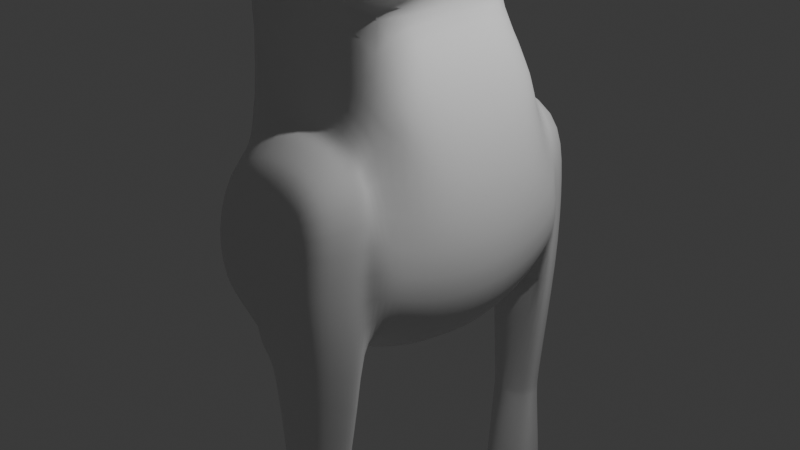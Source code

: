 # Source: puck.blend  (saved by Blender 4.0.36; exported with 4.5.12 LTS)
import bpy
from mathutils import Matrix  # noqa: F401  (used for matrix-valued properties, if any)

bpy.ops.wm.read_factory_settings(use_empty=True)
scene = bpy.context.scene
scene.name = 'Scene'

# ---- collections
col_collection = bpy.data.collections.new('Collection'); scene.collection.children.link(col_collection)

# ---- materials (node trees are filled in below, after node groups)
mat_material = bpy.data.materials.new('Material')
mat_material.alpha_threshold = 0.0
mat_material.use_transparent_shadow = False
mat_material.roughness = 0.5
mat_material.line_color = (0.0, 0.0, 0.0, 1.0)

# ---- material node trees
mat_material.use_nodes = True; mat_material.node_tree.nodes.clear()
_N = mat_material.node_tree.nodes; _L = mat_material.node_tree.links
n0 = _N.new('ShaderNodeOutputMaterial'); n0.name = 'Material Output'; n0.location = (300, 300)
n1 = _N.new('ShaderNodeBsdfPrincipled'); n1.name = 'Principled BSDF'; n1.location = (10, 300)
n1.inputs[3].default_value = 1.45
_L.new(n1.outputs[0], n0.inputs[0])
n0.is_active_output = True

# ---- world
world_world = bpy.data.worlds.new('World'); scene.world = world_world
world_world.use_nodes = True; world_world.node_tree.nodes.clear()
_N = world_world.node_tree.nodes; _L = world_world.node_tree.links
n0 = _N.new('ShaderNodeOutputWorld'); n0.name = 'World Output'; n0.location = (300, 300)
n1 = _N.new('ShaderNodeBackground'); n1.name = 'Background'; n1.location = (10, 300)
n1.inputs[0].default_value = (0.05088, 0.05088, 0.05088, 1.0)
_L.new(n1.outputs[0], n0.inputs[0])
n0.is_active_output = True
world_world.color = (0.05088, 0.05088, 0.05088)
world_world.use_sun_shadow = False
world_world.sun_shadow_jitter_overblur = 0.0

# ---- cameras
cam_camera = bpy.data.cameras.new('Camera')
cam_camera.clip_end = 100.0
cam_camera.ortho_scale = 7.314

# ---- lights
light_light = bpy.data.lights.new('Light', 'POINT')
light_light.transmission_factor = 0.0
light_light.use_soft_falloff = False
light_light.energy = 1000.0
light_light.shadow_soft_size = 0.1
light_light.shadow_maximum_resolution = 0.006
light_light.use_absolute_resolution = True

# ---- meshes
me_cube = bpy.data.meshes.new('Cube')
me_cube.from_pydata([(-1.272, 0.7181, 1.345), (0.6961, 0.7539, 2.421), (-1.296, 0.7539, 0.0), (0.08906, 0.8034, -1.196), (-1.08, 0.0, -0.9928), (1.342, 0.7539, 0.0), (0.9239, 0.7539, 1.945), (-1.08, 0.7298, -1.054), (0.9239, 0.0, 1.945), (0.9991, 0.7635, -0.8389), (1.157, 0.0, -0.9467), (1.433, 0.0, 0.0), (0.0, 0.0, -1.297), (-1.296, 0.0, 0.0), (-1.007, 1.006, 1.58), (0.6961, 0.0, 2.421), (-1.272, 0.0, 1.346), (-0.05596, 0.6216, 4.631), (-0.8195, 0.0, 4.592), (0.09287, 0.0, 4.631), (-0.566, 1.188, 3.22), (0.7186, 1.164, 2.227), (1.018, 0.0, 2.964), (1.114, 1.267, 2.575), (0.1354, 1.803, 3.755), (1.088, 0.0, 3.373), (-0.7101, 1.79, 0.1842), (-0.6231, 1.611, 0.8305), (-0.01541, 1.873, -0.4862), (-0.4651, 1.873, -0.2918), (-0.04075, 1.669, 0.9317), (0.6099, 1.833, 0.2086), (0.6221, 1.826, -0.474), (0.6401, 1.678, 0.905), (-0.04114, 1.873, 0.1844), (0.8222, 1.594, -0.6832), (-0.02049, 1.594, -0.6991), (-0.7298, 1.404, 0.9683), (-0.05397, 1.438, 1.174), (-0.8741, 1.598, 0.207), (0.8063, 1.594, 0.2045), (0.8305, 1.456, 1.075), (-0.5641, 1.598, -0.3918), (0.6832, 1.083, 1.435), (0.9316, 1.396, -0.7976), (0.9626, 1.286, -0.8097), (0.9574, 1.114, -0.5335), (-0.6361, 1.409, -0.4718), (-0.6579, 1.298, -0.5057), (0.9345, 1.288, 1.159), (0.9666, 1.181, 1.251), (-0.9178, 0.9078, -0.7398), (-0.8131, 1.237, 1.078), (-0.8679, 1.114, 1.136), (-0.9862, 1.406, 0.2055), (0.1343, 1.099, -0.973), (-1.078, 1.303, 0.1993), (-0.02327, 1.396, -0.8155), (1.242, 1.171, 0.1637), (-0.02287, 1.291, -0.838), (-1.057, 1.042, 0.1637), (-0.06147, 1.268, 1.321), (-0.06209, 1.164, 1.356), (0.9137, 1.396, 0.2022), (0.3209, 1.098, 1.48), (0.9479, 1.299, 0.1862), (0.1511, 1.569, -4.504), (0.6496, 1.876, -4.31), (0.7953, 1.569, -4.493), (0.1476, 1.306, -4.505), (0.2114, 1.165, -4.241), (0.6095, 1.158, -4.234), (0.8003, 1.306, -4.493), (0.2601, 1.768, -0.871), (0.403, 1.218, -1.114), (0.2986, 1.873, -4.617), (0.2998, 1.569, -4.803), (0.2951, 1.162, -4.541), (0.2998, 1.306, -4.803), (0.4146, 1.226, -2.483), (0.216, 1.328, -2.486), (0.1622, 1.406, -2.487), (0.3659, 1.722, -2.483), (0.165, 1.552, -2.487), (0.2931, 1.805, -0.6199), (0.1516, 1.759, -4.399), (0.2199, 1.888, -4.317), (0.3082, 1.996, -4.315), (0.1675, 1.635, -2.487), (0.2581, 1.723, -2.485), (0.4218, 1.307, -1.004), (0.0349, 1.573, -0.9345), (0.09455, 1.561, -1.125), (0.02553, 1.4, -0.9832), (0.08824, 1.402, -1.147), (0.04927, 1.33, -1.007), (0.1304, 1.327, -1.161), (0.0783, 1.777, -0.8138), (0.1048, 1.673, -1.101), (0.04596, 1.727, -0.8486), (-1.067, 0.6302, 4.362), (-0.8001, 0.3297, 4.631), (-0.4765, 0.7539, 4.631), (-0.5236, 1.816, 4.402), (-1.001, 0.8396, 4.388), (-0.06365, 1.497, 3.724), (-0.4939, 1.33, 3.37), (-0.5622, 1.266, 4.503), (-0.8511, 3.686, 3.856), (-1.161, 1.485, 3.905), (-0.5702, 3.541, 3.467), (-0.2679, 3.727, 3.802), (-0.5322, 3.708, 4.198), (-0.878, 5.754, 3.848), (-0.6337, 5.767, 3.565), (-0.3503, 5.783, 3.809), (-0.5946, 5.77, 4.093), (-0.5955, 3.975, 3.462), (-0.5263, 3.063, 4.398), (-0.5331, 3.82, 4.252), (-1.18, 2.839, 3.893), (-1.014, 3.886, 3.858), (-0.5814, 3.705, 3.462), (-0.1575, 3.829, 3.799), (-0.5365, 2.74, 3.203), (0.1065, 3.066, 3.764), (-0.5849, 3.859, 3.481), (0.05817, 1.063, 4.353), (-1.136, 0.0, 2.98), (-1.136, 0.521, 2.974), (-1.007, 0.9925, 3.013), (-1.062, 0.0, 4.28), (-1.083, 0.2489, 4.311), (0.1463, 1.754, -1.013), (1.203, 0.7539, 1.153), (1.203, 0.0, 1.153), (0.67, 1.55, -2.358), (0.6745, 1.552, -2.702), (0.6721, 1.55, -2.478), (0.7257, 1.406, -2.7), (0.7297, 1.405, -2.357), (0.7303, 1.405, -2.476), (0.6235, 1.324, -2.702), (0.619, 1.323, -2.359), (0.6211, 1.323, -2.478), (0.5582, 1.722, -2.36), (0.5627, 1.723, -2.704), (0.5603, 1.722, -2.48), (0.3131, 1.133, -4.239), (-0.5717, 1.596, 4.389), (-0.1656, 4.555, 3.851), (-0.6102, 4.665, 3.501), (-0.9996, 4.509, 3.854), (-0.5568, 4.57, 4.162), (-0.9158, 0.9643, 5.265), (-0.9158, 0.7189, 6.115), (0.855, 0.2184, 4.815), (0.42, 0.4528, 5.786), (-0.9039, 0.0, 4.89), (-0.4392, 0.8462, 5.817), (-1.026, 0.0, 6.336), (-0.9158, 0.7189, 5.773), (0.03395, 0.8097, 5.247), (-0.02402, 0.8646, 6.264), (0.9507, 0.445, 5.275), (0.9583, 0.0, 4.774), (0.6457, 0.0, 5.699), (-0.6301, 0.0, 6.492), (-0.4946, 0.8055, 6.089), (0.03395, 0.0, 6.564), (0.03395, 0.0, 4.716), (-0.5316, 1.067, 5.4), (1.103, 0.0, 5.313), (0.03395, 0.866, 5.793), (-1.408, 0.0, 5.777), (-0.7279, 0.7691, 6.322), (0.03395, 0.866, 6.161), (-0.4946, 0.284, 6.461), (-0.02402, 0.3269, 6.492), (-0.3094, 0.6757, 8.39), (-0.02402, 0.6757, 8.39), (-0.4006, 1.019, 6.953), (-0.02402, 1.169, 6.953), (0.3832, 0.5648, 6.134), (0.5116, 0.4343, 4.812), (0.496, 0.0, 6.238), (0.6124, 0.0, 4.812), (0.2393, 0.7046, 5.738), (-0.2702, 0.7581, 6.82), (-0.4458, 0.498, 6.637), (-0.9158, 0.3278, 6.216), (0.9562, 0.02743, 4.774), (-0.7051, 0.6299, 4.981), (0.5329, 0.1947, 5.742), (-0.798, 0.3435, 6.238), (0.03395, 0.4013, 6.318), (0.03395, 0.6467, 4.758), (-0.5316, 0.6245, 4.911), (1.133, 0.1976, 5.275), (-1.329, 0.2928, 5.777), (-0.7271, 0.37, 6.262), (-0.02402, 0.4731, 6.378), (-0.3094, 0.7763, 8.319), (-0.02402, 0.7763, 8.319), (0.5107, 0.3591, 4.837), (0.4396, 0.2507, 6.186), (-0.02402, 0.8499, 7.046), (-0.6274, 0.5418, 6.438)], [], [(47, 54, 39, 42), (43, 64, 1, 6), (20, 1, 64, 14), (55, 46, 9, 3), (100, 132, 18, 101), (40, 35, 32, 31), (39, 37, 27, 26), (37, 38, 30, 27), (129, 0, 16, 128), (9, 5, 11, 10), (134, 6, 8, 135), (83, 88, 85, 66), (7, 3, 12, 4), (3, 9, 10, 12), (51, 55, 3, 7), (4, 13, 2, 7), (52, 61, 38, 37), (54, 52, 37, 39), (13, 16, 0, 2), (49, 63, 40, 41), (127, 25, 23), (6, 1, 15, 8), (15, 1, 21, 22), (100, 101, 104), (21, 20, 105, 23), (22, 21, 23, 25), (102, 197, 196, 17), (118, 112, 108, 120), (26, 34, 28, 29), (27, 30, 34, 26), (30, 33, 31, 34), (38, 41, 33, 30), (42, 39, 26, 29), (36, 42, 29, 28), (41, 40, 31, 33), (61, 49, 41, 38), (46, 58, 5, 9), (2, 0, 14, 60), (57, 47, 42, 36), (7, 2, 60, 51), (43, 6, 134), (56, 53, 52, 54), (59, 48, 47, 57), (61, 52, 53, 62), (65, 45, 44, 63), (48, 56, 54, 47), (76, 66, 85, 75), (49, 61, 62, 50), (50, 62, 64, 43), (50, 65, 63, 49), (63, 44, 35, 40), (83, 92, 98, 88), (139, 142, 71, 72), (99, 28, 97), (59, 95, 90), (70, 77, 148), (78, 69, 66, 76), (77, 70, 69, 78), (32, 35, 136, 145), (80, 79, 74, 96), (44, 45, 143, 140), (87, 67, 75), (82, 146, 67, 87), (45, 74, 79, 143), (83, 66, 69, 81), (75, 85, 86), (137, 139, 72, 68), (146, 137, 68, 67), (71, 148, 77), (57, 36, 91, 93), (71, 77, 78, 72), (72, 78, 76, 68), (68, 76, 75, 67), (73, 32, 145, 82), (86, 87, 75), (89, 82, 87, 86), (81, 80, 96, 94), (81, 69, 70, 80), (81, 94, 92, 83), (88, 89, 86, 85), (133, 73, 82, 89), (59, 57, 93, 95), (45, 90, 74), (45, 59, 90), (32, 73, 84), (97, 84, 73, 133), (99, 97, 133, 98), (91, 99, 98, 92), (95, 93, 94, 96), (28, 99, 91, 36), (107, 102, 17, 127), (24, 105, 20, 106), (104, 107, 149), (107, 127, 149), (106, 20, 130, 109), (122, 110, 108), (124, 125, 24, 106), (125, 111, 112, 118), (24, 125, 118, 103), (116, 115, 114, 113), (153, 116, 113, 152), (126, 122, 108), (150, 115, 116, 153), (151, 117, 121, 152), (126, 117, 123, 111), (126, 111, 122), (117, 126, 108, 121), (122, 111, 110), (151, 114, 115, 150), (111, 123, 119, 112), (103, 118, 120, 109), (120, 124, 106, 109), (108, 110, 124, 120), (110, 111, 125, 124), (112, 119, 121, 108), (105, 127, 23), (17, 19, 25, 127), (21, 1, 20), (14, 0, 129, 130), (132, 129, 128, 131), (14, 130, 20), (104, 109, 130, 100), (130, 129, 132, 100), (93, 91, 92, 94), (98, 133, 89, 88), (5, 134, 135, 11), (58, 43, 134, 5), (142, 144, 79), (144, 143, 79), (145, 147, 82), (147, 146, 82), (142, 139, 141, 144), (144, 141, 140, 143), (137, 146, 147, 138), (138, 147, 145, 136), (139, 137, 138, 141), (141, 138, 136, 140), (35, 44, 140, 136), (142, 79, 148, 71), (80, 70, 148, 79), (28, 84, 97), (95, 96, 74, 90), (103, 149, 105, 24), (109, 104, 149, 103), (127, 105, 149), (28, 34, 31), (28, 31, 32), (84, 28, 32), (107, 104, 101, 102), (117, 151, 150, 123), (114, 151, 152, 113), (123, 150, 153, 119), (119, 153, 152, 121), (199, 190, 155, 161), (187, 183, 157), (101, 158, 192, 102), (189, 188, 180, 179), (154, 161, 159, 171), (205, 195, 169, 185), (194, 190, 160, 167), (19, 17, 196, 170), (204, 191, 165, 186), (161, 155, 175, 159), (191, 198, 172, 165), (198, 193, 166, 172), (184, 187, 164, 156), (171, 159, 173, 162), (159, 175, 176, 173), (199, 161, 154), (168, 163, 176, 175), (200, 168, 175, 194), (201, 178, 169, 195), (178, 177, 167, 169), (203, 202, 179, 180), (207, 189, 179, 202), (206, 163, 182, 203), (163, 168, 181, 182), (162, 173, 187, 184), (196, 204, 186, 170), (193, 205, 185, 166), (173, 176, 183, 187), (201, 163, 206), (200, 177, 189, 207), (177, 178, 188, 189), (168, 200, 207), (178, 201, 206, 188), (157, 183, 205, 193), (162, 184, 204, 196), (188, 206, 203, 180), (168, 207, 202, 181), (182, 181, 202, 203), (163, 201, 195, 176), (177, 200, 194, 167), (158, 174, 199, 192), (164, 157, 193, 198), (156, 164, 198, 191), (184, 156, 191, 204), (171, 162, 196, 197), (175, 155, 190, 194), (183, 176, 195, 205), (154, 171, 197, 192), (174, 160, 190, 199), (164, 187, 157), (197, 102, 192), (18, 158, 101), (132, 131, 18), (192, 199, 154), (62, 53, 14, 64), (60, 14, 53, 56), (51, 60, 56, 48), (55, 51, 48, 59), (46, 55, 59, 45), (58, 46, 45, 65), (50, 43, 58, 65)])
me_cube.polygons.foreach_set('use_smooth', [True] * 214)
_k = {(79, 80): 1.0, (79, 144): 1.0, (81, 83): 1.0, (80, 81): 1.0, (88, 89): 1.0, (82, 89): 1.0, (83, 88): 1.0, (117, 121): 0.37, (117, 123): 0.37, (113, 114): 1.0, (114, 115): 1.0, (113, 116): 1.0, (115, 116): 1.0, (119, 123): 0.37, (119, 121): 0.37, (141, 144): 1.0, (138, 147): 1.0, (138, 141): 1.0, (82, 147): 1.0, (166, 193): 0.24, (157, 193): 0.24}
me_cube.attributes.new('crease_edge', 'FLOAT', 'EDGE').data.foreach_set('value', [_k.get((min(e.vertices), max(e.vertices)), 0.0) for e in me_cube.edges])
me_cube.attributes.new('crease_vert', 'FLOAT', 'POINT').data.foreach_set('value', [0.0, 0.0, 0.0, 0.0, 0.0, 0.0, 0.0, 0.0, 0.0, 0.0, 0.0, 0.0, 0.0, 0.0, 0.0, 0.0, 0.0, 0.0, 0.0, 0.0, 0.0, 0.0, 0.0, 0.0, 0.0, 0.0, 0.0, 0.0, 0.0, 0.0, 0.0, 0.0, 0.0, 0.0, 0.0, 0.0, 0.0, 0.0, 0.0, 0.0, 0.0, 0.0, 0.0, 0.0, 0.0, 0.0, 0.0, 0.0, 0.0, 0.0, 0.0, 0.0, 0.0, 0.0, 0.0, 0.0, 0.0, 0.0, 0.0, 0.0, 0.0, 0.0, 0.0, 0.0, 0.0, 0.0, 0.0, 0.0, 0.0, 0.0, 0.0, 0.0, 0.0, 0.0, 0.0, 0.0, 0.0, 0.0, 0.0, 0.0, 0.0, 0.0, 0.0, 0.0, 0.0, 0.0, 0.0, 0.0, 0.0, 0.0, 0.0, 0.0, 0.0, 0.0, 0.0, 0.0, 0.0, 0.0, 0.0, 0.0, 0.0, 0.0, 0.0, 0.0, 0.0, 0.0, 0.0, 0.0, 0.0, 0.0, 0.0, 0.0, 0.0, 0.0, 0.0, 0.0, 0.0, 0.0, 0.0, 0.0, 0.0, 0.0, 0.0, 0.0, 0.0, 0.0, 0.0, 0.0, 0.0, 0.0, 0.0, 0.0, 0.0, 0.0, 0.0, 0.0, 0.0, 0.0, 0.0, 0.0, 0.0, 0.0, 0.0, 0.0, 0.0, 0.0, 0.0, 0.0, 0.0, 0.0, 0.0, 0.0, 0.0, 0.0, 0.22, 0.0, 0.0, 0.0, 0.0, 0.0, 0.0, 0.0, 0.0, 0.0, 0.0, 0.0, 0.0, 0.0, 0.0, 0.0, 0.0, 0.0, 0.0, 0.0, 0.0, 0.0, 0.0, 0.0, 0.0, 0.0, 0.0, 0.0, 0.0, 0.0, 0.0, 0.0, 0.0, 0.0, 0.0, 0.0, 0.0, 0.0, 0.0, 0.0, 0.0, 0.0, 0.0, 0.0, 0.0, 0.0, 0.0, 0.0, 0.0, 0.0, 0.0, 0.0, 0.0, 0.0])
_uv = me_cube.uv_layers.new(name='UVMap')
_uv.uv.foreach_set('vector', [0.3379, 0.5, 0.25, 0.5, 0.25, 0.5, 0.3445, 0.4935, 0.6816, 0.5152, 0.7281, 0.5139, 0.6519, 0.5625, 0.5999, 0.5625, 0.875, 0.5625, 0.6519, 0.5625, 0.7281, 0.5139, 0.8757, 0.5118, 0.25, 0.5085, 0.3414, 0.5058, 0.3773, 0.5625, 0.2519, 0.5625, 0.625, 0.1737, 0.6179, 0.1453, 0.6241, 0.125, 0.625, 0.1518, 0.75, 0.5, 0.625, 0.5, 0.625, 0.5, 0.75, 0.5, 0.25, 0.5, 0.125, 0.5, 0.125, 0.5, 0.25, 0.5, 0.375, 0.25, 0.5, 0.25, 0.5, 0.25, 0.375, 0.25, 0.5863, 0.1682, 0.5478, 0.1845, 0.5478, 0.125, 0.5865, 0.125, 0.3773, 0.5625, 0.5, 0.5625, 0.5, 0.625, 0.375, 0.625, 0.5448, 0.5625, 0.5999, 0.5625, 0.6189, 0.625, 0.5448, 0.625, 0.5, 0.5, 0.5, 0.5, 0.5166, 0.5, 0.5, 0.5, 0.125, 0.5625, 0.2519, 0.5625, 0.25, 0.625, 0.125, 0.625, 0.2519, 0.5625, 0.3773, 0.5625, 0.375, 0.625, 0.25, 0.625, 0.125, 0.5087, 0.25, 0.5085, 0.2519, 0.5625, 0.125, 0.5625, 0.375, 0.125, 0.5, 0.125, 0.5, 0.1875, 0.375, 0.1875, 0.375, 0.25, 0.5, 0.25, 0.5, 0.25, 0.375, 0.25, 0.25, 0.5, 0.125, 0.5, 0.125, 0.5, 0.25, 0.5, 0.5, 0.125, 0.5478, 0.125, 0.5478, 0.1845, 0.5, 0.1875, 0.8552, 0.5, 0.75, 0.5, 0.75, 0.5, 0.8605, 0.5, 0.7738, 0.5625, 0.7415, 0.625, 0.6813, 0.5625, 0.5999, 0.5625, 0.6519, 0.5625, 0.701, 0.625, 0.6189, 0.625, 0.701, 0.625, 0.6519, 0.5625, 0.6219, 0.5625, 0.7343, 0.625, 0.625, 0.1737, 0.625, 0.1518, 0.839, 0.5033, 0.6219, 0.5625, 0.875, 0.5625, 0.875, 0.5625, 0.6813, 0.5625, 0.7343, 0.625, 0.6219, 0.5625, 0.6813, 0.5625, 0.7415, 0.625, 0.8212, 0.5625, 0.1686, 0.5625, 0.25, 0.5625, 0.7694, 0.5735, 0.875, 0.5625, 0.875, 0.5625, 0.875, 0.5625, 0.875, 0.5625, 0.375, 0.375, 0.5, 0.375, 0.5, 0.5, 0.3565, 0.4815, 0.375, 0.25, 0.5, 0.25, 0.5, 0.375, 0.375, 0.375, 0.5, 0.25, 0.625, 0.2566, 0.625, 0.375, 0.5, 0.375, 0.5, 0.25, 0.6301, 0.2479, 0.625, 0.2566, 0.5, 0.25, 0.3445, 0.4935, 0.25, 0.5, 0.25, 0.5, 0.3565, 0.4815, 0.5, 0.5, 0.3445, 0.4935, 0.3565, 0.4815, 0.5, 0.5, 0.8605, 0.5, 0.75, 0.5, 0.75, 0.5, 0.8684, 0.5, 0.5, 0.25, 0.6334, 0.2735, 0.6301, 0.2479, 0.5, 0.25, 0.3414, 0.5058, 0.5, 0.5075, 0.5, 0.5625, 0.3773, 0.5625, 0.5, 0.1875, 0.5478, 0.1845, 0.6475, 0.2411, 0.5, 0.2413, 0.5, 0.5, 0.3379, 0.5, 0.3445, 0.4935, 0.5, 0.5, 0.375, 0.1875, 0.5, 0.1875, 0.5, 0.2413, 0.375, 0.2413, 0.6816, 0.5152, 0.5999, 0.5625, 0.5448, 0.5625, 0.25, 0.5, 0.125, 0.5, 0.125, 0.5, 0.25, 0.5, 0.5, 0.5, 0.3382, 0.5, 0.3379, 0.5, 0.5, 0.5, 0.5, 0.25, 0.375, 0.25, 0.375, 0.25, 0.5, 0.25, 0.749, 0.5, 0.625, 0.5, 0.625, 0.5, 0.75, 0.5, 0.3382, 0.5, 0.25, 0.5, 0.25, 0.5, 0.3379, 0.5, 0.5625, 0.5, 0.5, 0.5, 0.5166, 0.5, 0.5625, 0.5, 0.6334, 0.2735, 0.5, 0.25, 0.5, 0.25, 0.598, 0.0844, 0.598, 0.0844, 0.5, 0.25, 0.7281, 0.5139, 0.6816, 0.5152, 0.8626, 0.5, 0.749, 0.5, 0.75, 0.5, 0.8552, 0.5, 0.75, 0.5, 0.625, 0.5, 0.625, 0.5, 0.75, 0.5, 0.5, 0.5, 0.5, 0.5, 0.5, 0.5, 0.5, 0.5, 0.625, 0.5, 0.625, 0.5, 0.625, 0.5, 0.625, 0.5, 0.5, 0.5, 0.5, 0.5, 0.5132, 0.5, 0.5, 0.5, 0.5, 0.5, 0.5312, 0.5, 0.5, 0.5, 0.5625, 0.5, 0.5625, 0.5, 0.5625, 0.5, 0.5, 0.5, 0.5, 0.5, 0.5625, 0.5, 0.5625, 0.5, 0.5, 0.5, 0.5, 0.5, 0.5625, 0.5, 0.625, 0.5, 0.625, 0.5, 0.625, 0.5, 0.625, 0.5, 0.5, 0.5, 0.5625, 0.5, 0.521, 0.5, 0.5, 0.5, 0.625, 0.5, 0.625, 0.5, 0.625, 0.5, 0.625, 0.5, 0.5625, 0.5, 0.625, 0.5, 0.5625, 0.5, 0.5625, 0.5, 0.625, 0.5, 0.625, 0.5, 0.5625, 0.5, 0.625, 0.5, 0.5613, 0.5, 0.5625, 0.5, 0.625, 0.5, 0.5, 0.5, 0.5, 0.5, 0.5, 0.5, 0.5, 0.5, 0.5625, 0.5, 0.5166, 0.5, 0.5139, 0.5, 0.625, 0.5, 0.625, 0.5, 0.625, 0.5, 0.625, 0.5, 0.625, 0.5, 0.625, 0.5, 0.625, 0.5, 0.625, 0.5, 0.625, 0.5, 0.5625, 0.5, 0.5625, 0.5, 0.5, 0.5, 0.5, 0.5, 0.5, 0.5, 0.5, 0.5, 0.625, 0.5, 0.5625, 0.5, 0.5625, 0.5, 0.625, 0.5, 0.625, 0.5, 0.5625, 0.5, 0.5625, 0.5, 0.625, 0.5, 0.625, 0.5, 0.5625, 0.5, 0.5625, 0.5, 0.625, 0.5, 0.5012, 0.4604, 0.625, 0.5, 0.625, 0.5, 0.5625, 0.5, 0.5139, 0.5, 0.5625, 0.5, 0.5625, 0.5, 0.5283, 0.5, 0.5625, 0.5, 0.5625, 0.5, 0.5139, 0.5, 0.5, 0.5, 0.5, 0.5, 0.5, 0.5, 0.5, 0.5, 0.5, 0.5, 0.5, 0.5, 0.5, 0.5, 0.5, 0.5, 0.5, 0.5, 0.5, 0.5, 0.5, 0.5, 0.5, 0.5, 0.5, 0.5, 0.5283, 0.5, 0.5139, 0.5, 0.5166, 0.5, 0.5196, 0.5, 0.5012, 0.4604, 0.5625, 0.5, 0.5283, 0.5, 0.5, 0.5, 0.5, 0.5, 0.5, 0.5, 0.5, 0.5, 0.625, 0.5, 0.5938, 0.5, 0.5613, 0.5, 0.625, 0.5, 0.5, 0.5, 0.5938, 0.5, 0.625, 0.5, 0.5012, 0.4604, 0.4386, 0.4008, 0.5132, 0.5, 0.4386, 0.4008, 0.5012, 0.4604, 0.5196, 0.5, 0.5, 0.5, 0.5132, 0.5, 0.5196, 0.5, 0.5, 0.5, 0.5, 0.5, 0.5, 0.5, 0.5, 0.5, 0.5, 0.5, 0.5, 0.5, 0.5, 0.5, 0.5, 0.5, 0.5, 0.5, 0.5, 0.5, 0.5, 0.5, 0.5, 0.5, 0.5, 0.5, 0.8999, 0.6045, 0.8212, 0.5625, 0.7694, 0.5735, 0.7738, 0.5625, 0.875, 0.5625, 0.875, 0.5625, 0.875, 0.5625, 0.875, 0.5625, 0.839, 0.5033, 0.8999, 0.6045, 0.875, 0.5625, 0.8999, 0.6045, 0.7738, 0.5625, 0.875, 0.5625, 0.875, 0.5625, 0.875, 0.5625, 0.6599, 0.2421, 0.0, 0.0, 0.875, 0.5625, 0.875, 0.5625, 0.875, 0.5625, 0.875, 0.5625, 0.875, 0.5625, 0.875, 0.5625, 0.875, 0.5625, 0.875, 0.5625, 0.875, 0.5625, 0.875, 0.5625, 0.875, 0.5625, 0.875, 0.5625, 0.875, 0.5625, 0.875, 0.5625, 0.875, 0.5625, 0.875, 0.5625, 0.875, 0.5625, 0.875, 0.5625, 0.875, 0.5625, 0.875, 0.5625, 0.875, 0.5625, 0.875, 0.5625, 0.875, 0.5625, 0.875, 0.5625, 0.875, 0.5625, 0.875, 0.5625, 0.875, 0.5625, 0.875, 0.5625, 0.875, 0.5625, 0.875, 0.5625, 0.875, 0.5625, 0.875, 0.5625, 0.875, 0.5625, 0.875, 0.5625, 0.875, 0.5625, 0.875, 0.5625, 0.875, 0.5625, 0.875, 0.5625, 0.875, 0.5625, 0.875, 0.5625, 0.875, 0.5625, 0.875, 0.5625, 0.875, 0.5625, 0.875, 0.5625, 0.875, 0.5625, 0.875, 0.5625, 0.875, 0.5625, 0.875, 0.5625, 0.875, 0.5625, 0.875, 0.5625, 0.875, 0.5625, 0.875, 0.5625, 0.875, 0.5625, 0.875, 0.5625, 0.875, 0.5625, 0.875, 0.5625, 0.875, 0.5625, 0.875, 0.5625, 0.875, 0.5625, 0.875, 0.5625, 0.875, 0.5625, 0.875, 0.5625, 0.875, 0.5625, 0.875, 0.5625, 0.875, 0.5625, 0.875, 0.5625, 0.875, 0.5625, 0.875, 0.5625, 0.875, 0.5625, 0.875, 0.5625, 0.875, 0.5625, 0.875, 0.5625, 0.875, 0.5625, 0.875, 0.5625, 0.875, 0.5625, 0.875, 0.5625, 0.875, 0.5625, 0.1267, 0.08147, 0.6813, 0.5625, 0.7694, 0.5735, 0.75, 0.625, 0.7415, 0.625, 0.7738, 0.5625, 0.6219, 0.5625, 0.6519, 0.5625, 0.875, 0.5625, 0.6296, 0.2456, 0.5478, 0.1845, 0.5863, 0.1682, 0.6599, 0.2421, 0.6179, 0.1453, 0.5863, 0.1682, 0.5865, 0.125, 0.6173, 0.125, 0.6237, 0.2363, 0.6599, 0.2421, 0.625, 0.1875, 0.0, 0.0, 0.0, 0.0, 0.0, 0.0, 0.0, 0.0, 0.6599, 0.2421, 0.5863, 0.1682, 0.6179, 0.1453, 0.625, 0.1737, 0.5, 0.5, 0.5, 0.5, 0.5, 0.5, 0.5, 0.5, 0.5, 0.5, 0.5196, 0.5, 0.5283, 0.5, 0.5, 0.5, 0.5, 0.5625, 0.5448, 0.5625, 0.5448, 0.625, 0.5, 0.625, 0.5, 0.5075, 0.6816, 0.5152, 0.5448, 0.5625, 0.5, 0.5625, 0.625, 0.5, 0.625, 0.5, 0.5625, 0.5, 0.625, 0.5, 0.625, 0.5, 0.5625, 0.5, 0.625, 0.5, 0.625, 0.5, 0.5625, 0.5, 0.625, 0.5, 0.625, 0.5, 0.5625, 0.5, 0.625, 0.5, 0.625, 0.5, 0.625, 0.5, 0.625, 0.5, 0.625, 0.5, 0.625, 0.5, 0.625, 0.5, 0.625, 0.5, 0.625, 0.5, 0.625, 0.5, 0.625, 0.5, 0.625, 0.5, 0.625, 0.5, 0.625, 0.5, 0.625, 0.5, 0.625, 0.5, 0.625, 0.5, 0.625, 0.5, 0.625, 0.5, 0.625, 0.5, 0.625, 0.5, 0.625, 0.5, 0.625, 0.5, 0.625, 0.5, 0.625, 0.5, 0.625, 0.5, 0.625, 0.5, 0.625, 0.5, 0.625, 0.5, 0.5625, 0.5, 0.5625, 0.5, 0.625, 0.5, 0.5, 0.5, 0.5, 0.5, 0.5625, 0.5, 0.5625, 0.5, 0.5, 0.5, 0.4386, 0.4008, 0.5132, 0.5, 0.5, 0.5, 0.5, 0.5, 0.5613, 0.5, 0.5312, 0.5, 0.875, 0.5625, 0.875, 0.5625, 0.875, 0.5625, 0.875, 0.5625, 0.875, 0.5625, 0.839, 0.5033, 0.875, 0.5625, 0.875, 0.5625, 0.1267, 0.08147, 0.875, 0.5625, 0.875, 0.5625, 0.5, 0.5, 0.5, 0.375, 0.625, 0.375, 0.5, 0.5, 0.625, 0.375, 0.625, 0.5, 0.4386, 0.4008, 0.5, 0.5, 0.625, 0.5, 0.8999, 0.6045, 0.839, 0.5033, 0.625, 0.1518, 0.8212, 0.5625, 0.875, 0.5625, 0.875, 0.5625, 0.875, 0.5625, 0.875, 0.5625, 0.875, 0.5625, 0.875, 0.5625, 0.875, 0.5625, 0.875, 0.5625, 0.875, 0.5625, 0.875, 0.5625, 0.875, 0.5625, 0.875, 0.5625, 0.875, 0.5625, 0.875, 0.5625, 0.875, 0.5625, 0.875, 0.5625, 0.5, 0.1875, 0.6073, 0.1875, 0.5895, 0.25, 0.4648, 0.25, 0.5, 0.4019, 0.5895, 0.4375, 0.5895, 0.5, 0.625, 0.1518, 0.5592, 0.125, 0.589, 0.3674, 0.8212, 0.5625, 0.8201, 0.6206, 0.7946, 0.6047, 0.7589, 0.6173, 0.8036, 0.6173, 0.375, 0.25, 0.4648, 0.25, 0.5, 0.3041, 0.375, 0.2936, 0.6677, 0.5625, 0.75, 0.5625, 0.75, 0.625, 0.6656, 0.625, 0.8616, 0.5625, 0.875, 0.5625, 0.875, 0.625, 0.8426, 0.625, 0.75, 0.625, 0.7694, 0.5735, 0.25, 0.5625, 0.25, 0.625, 0.3125, 0.5625, 0.375, 0.6185, 0.375, 0.625, 0.3125, 0.625, 0.4648, 0.25, 0.5895, 0.25, 0.5673, 0.2713, 0.5, 0.3041, 0.375, 0.6185, 0.5, 0.5625, 0.5077, 0.625, 0.375, 0.625, 0.5, 0.5625, 0.5853, 0.5625, 0.5811, 0.625, 0.5077, 0.625, 0.375, 0.4375, 0.5, 0.4019, 0.5, 0.5186, 0.3851, 0.5941, 0.375, 0.2936, 0.5, 0.3041, 0.5, 0.375, 0.375, 0.375, 0.5, 0.3041, 0.5673, 0.2713, 0.5444, 0.375, 0.5, 0.375, 0.5, 0.1875, 0.4648, 0.25, 0.375, 0.25, 0.826, 0.5032, 0.7589, 0.5077, 0.7365, 0.4879, 0.8591, 0.4931, 0.8496, 0.5625, 0.826, 0.5032, 0.8591, 0.4931, 0.8616, 0.5625, 0.7589, 0.5625, 0.7589, 0.6173, 0.75, 0.625, 0.75, 0.5625, 0.7589, 0.6173, 0.826, 0.6218, 0.8426, 0.625, 0.75, 0.625, 0.7589, 0.6067, 0.8036, 0.6067, 0.8036, 0.6173, 0.7589, 0.6173, 0.8201, 0.5625, 0.8201, 0.6206, 0.8036, 0.6173, 0.8036, 0.6067, 0.7589, 0.5625, 0.7589, 0.5077, 0.7589, 0.5361, 0.7589, 0.6067, 0.7589, 0.5077, 0.8201, 0.5044, 0.8036, 0.5361, 0.7589, 0.5361, 0.375, 0.375, 0.5, 0.375, 0.5, 0.4019, 0.375, 0.4375, 0.25, 0.5625, 0.3125, 0.5625, 0.3125, 0.625, 0.25, 0.625, 0.5853, 0.5625, 0.6677, 0.5625, 0.6656, 0.625, 0.5811, 0.625, 0.5, 0.375, 0.5444, 0.375, 0.5895, 0.4375, 0.5, 0.4019, 0.7589, 0.5625, 0.7589, 0.5077, 0.7589, 0.5625, 0.8496, 0.5625, 0.826, 0.6218, 0.8201, 0.6206, 0.8201, 0.5625, 0.826, 0.6218, 0.7589, 0.6173, 0.7946, 0.6047, 0.8201, 0.6206, 0.826, 0.5032, 0.8496, 0.5625, 0.8201, 0.5625, 0.7589, 0.6173, 0.7589, 0.5625, 0.7589, 0.5625, 0.7946, 0.6047, 0.5895, 0.5, 0.6698, 0.5, 0.6677, 0.5625, 0.5853, 0.5625, 0.25, 0.5, 0.3125, 0.5, 0.3125, 0.5625, 0.25, 0.5625, 0.7946, 0.6047, 0.7589, 0.5625, 0.7589, 0.6067, 0.7589, 0.6173, 0.8201, 0.5044, 0.8201, 0.5625, 0.8036, 0.6067, 0.8036, 0.5361, 0.7589, 0.5361, 0.8036, 0.5361, 0.8036, 0.6067, 0.7589, 0.6067, 0.7589, 0.5077, 0.7589, 0.5625, 0.75, 0.5625, 0.7365, 0.4879, 0.826, 0.6218, 0.8496, 0.5625, 0.8616, 0.5625, 0.8426, 0.625, 0.5592, 0.125, 0.5, 0.125, 0.5, 0.1875, 0.589, 0.3674, 0.5, 0.5186, 0.5895, 0.5, 0.5853, 0.5625, 0.5, 0.5625, 0.3851, 0.5941, 0.5, 0.5186, 0.5, 0.5625, 0.375, 0.6185, 0.3125, 0.5, 0.3851, 0.5941, 0.375, 0.6185, 0.3125, 0.5625, 0.1686, 0.5, 0.25, 0.5, 0.25, 0.5625, 0.1686, 0.5625, 0.8591, 0.4931, 0.875, 0.5, 0.875, 0.5625, 0.8616, 0.5625, 0.6698, 0.5, 0.7365, 0.4879, 0.75, 0.5625, 0.6677, 0.5625, 0.125, 0.5, 0.1686, 0.5, 0.1686, 0.5625, 0.1517, 0.564, 0.5, 0.125, 0.625, 0.125, 0.6073, 0.1875, 0.5, 0.1875, 0.5, 0.5186, 0.5, 0.4019, 0.5895, 0.5, 0.1686, 0.5625, 0.8212, 0.5625, 0.589, 0.3674, 0.6241, 0.125, 0.5592, 0.125, 0.625, 0.1518, 0.6179, 0.1453, 0.6173, 0.125, 0.6241, 0.125, 0.589, 0.3674, 0.5, 0.1875, 0.375, 0.25, 0.5, 0.25, 0.375, 0.25, 0.8757, 0.5118, 0.7281, 0.5139, 0.5, 0.2413, 0.8757, 0.5118, 0.125, 0.5, 0.25, 0.5, 0.375, 0.2413, 0.5, 0.2413, 0.25, 0.5, 0.3382, 0.5, 0.25, 0.5085, 0.375, 0.2413, 0.3382, 0.5, 0.5, 0.5, 0.3414, 0.5058, 0.25, 0.5085, 0.5, 0.5, 0.625, 0.5, 0.5, 0.5075, 0.3414, 0.5058, 0.625, 0.5, 0.749, 0.5, 0.8626, 0.5, 0.6816, 0.5152, 0.5, 0.5075, 0.749, 0.5])
me_cube.materials.append(mat_material)
me_cube.use_mirror_vertex_groups = False
me_cube.update()

# ---- objects
ob_cube = bpy.data.objects.new('Cube', me_cube)
ob_light = bpy.data.objects.new('Light', light_light)
ob_camera = bpy.data.objects.new('Camera', cam_camera)
ob_empty = bpy.data.objects.new('Empty', None)

# ---- transforms, parenting, visibility, modifiers, constraints
ob_cube.location = (0.0, 0.0, 0.0)
ob_cube.lock_rotations_4d = False
ob_cube.empty_display_type = 'ARROWS'
ob_cube.lineart.crease_threshold = 0.0
_m = ob_cube.modifiers.new('Mirror', 'MIRROR')
_m.use_axis = (False, True, False)
_m.use_clip = True
_m = ob_cube.modifiers.new('Subdivision', 'SUBSURF')
ob_light.location = (4.076, 1.005, 5.904)
ob_light.rotation_euler = (0.6503, 0.05522, 1.866)
ob_light.lock_rotations_4d = False
ob_light.empty_display_type = 'ARROWS'
ob_light.color = (0.0, 0.0, 0.0, 0.0)
ob_light.lineart.crease_threshold = 0.0
ob_camera.location = (7.359, -6.926, 4.958)
ob_camera.rotation_euler = (1.109, 0.0, 0.8149)
ob_camera.lock_rotations_4d = False
ob_camera.empty_display_type = 'ARROWS'
ob_camera.color = (0.0, 0.0, 0.0, 0.0)
ob_camera.display_type = 'WIRE'
ob_camera.lineart.crease_threshold = 0.0
ob_empty.location = (0.0, 0.2242, 0.1795)
ob_empty.rotation_euler = (1.571, -0.0, 1.571)
ob_empty.empty_display_type = 'IMAGE'
ob_empty.empty_display_size = 11.04
ob_empty.empty_image_offset = (-0.5, -0.2263)

# ---- collection membership
col_collection.objects.link(ob_cube)
col_collection.objects.link(ob_light)
col_collection.objects.link(ob_camera)
col_collection.objects.link(ob_empty)

# ---- scene / render settings (as saved in the file)
scene.camera = ob_camera
scene.frame_start = 1; scene.frame_end = 250; scene.frame_set(1)
scene.render.engine = 'BLENDER_EEVEE_NEXT'
scene.cycles.sampling_pattern = 'TABULATED_SOBOL'
bpy.context.view_layer.update()
